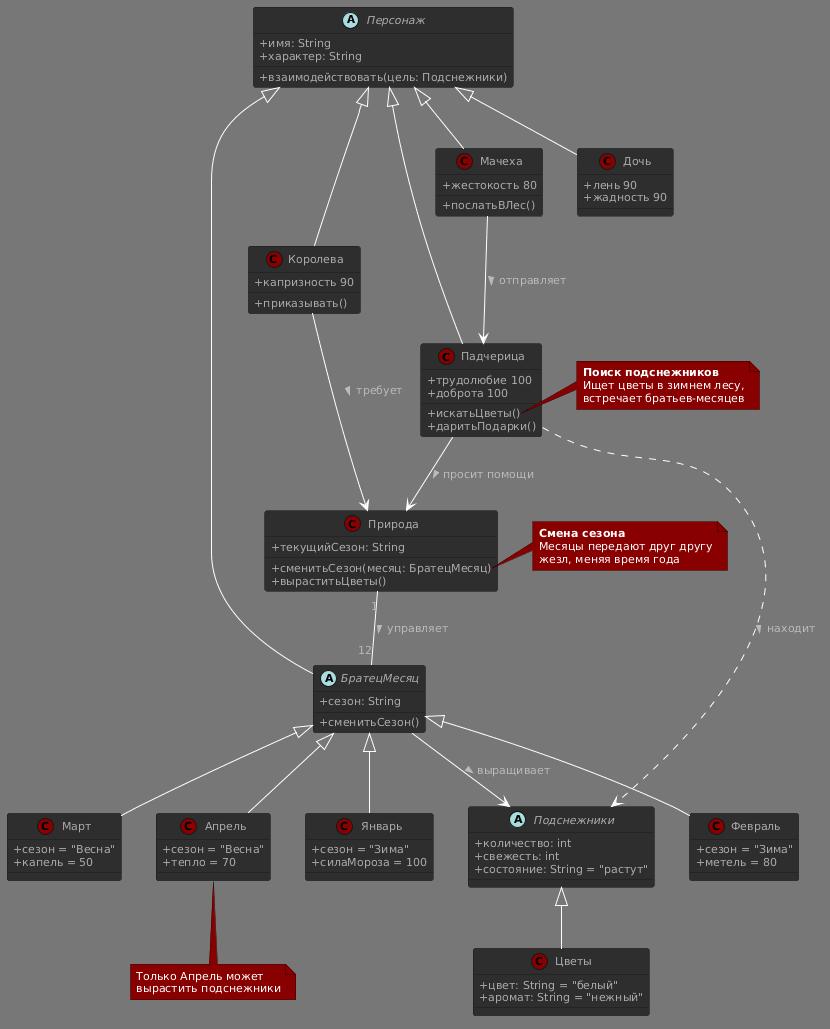

The diagram above was rendered by PlantUML. Its source (embedded in the PNG):
@startuml
!theme reddress-darkred
skinparam classAttributeIconSize 0

' --- Иерархия персонажей ---
abstract class Персонаж {
    + имя: String
    + характер: String
    + взаимодействовать(цель: Подснежники)
}

abstract class БратецМесяц extends Персонаж {
    + сезон: String
    + сменитьСезон()
}

class Январь extends БратецМесяц {
    + сезон = "Зима"
    + силаМороза = 100
}

class Февраль extends БратецМесяц {
    + сезон = "Зима"
    + метель = 80
}

class Март extends БратецМесяц {
    + сезон = "Весна"
    + капель = 50
}

class Апрель extends БратецМесяц {
    + сезон = "Весна"
    + тепло = 70
}

class Падчерица extends Персонаж {
    + трудолюбие 100
    + доброта 100
    + искатьЦветы()
    + даритьПодарки()
}

class Королева extends Персонаж {
    + капризность 90
    + приказывать()
}

class Мачеха extends Персонаж {
    + жестокость 80
    + послатьВЛес()
}

class Дочь extends Персонаж {
    + лень 90
    + жадность 90
}

' --- Иерархия ресурсов ---
abstract class Подснежники {
    + количество: int
    + свежесть: int
    + состояние: String = "растут"
}

class Цветы extends Подснежники {
    + цвет: String = "белый"
    + аромат: String = "нежный"
}

' --- Управляющий класс ---
class Природа {
    + текущийСезон: String
    + сменитьСезон(месяц: БратецМесяц)
    + выраститьЦветы()
}

' --- СВЯЗИ ---
Природа "1" -- "12" БратецМесяц : управляет >
БратецМесяц --> Подснежники : выращивает >
Падчерица --> Природа : просит помощи >
Падчерица ..> Подснежники : находит >

Мачеха --> Падчерица : отправляет >
Королева --> Природа : требует >

' --- Заметки ---
note right of Падчерица::искатьЦветы
  **Поиск подснежников**
  Ищет цветы в зимнем лесу,
  встречает братьев-месяцев
end note

note bottom of Апрель
  Только Апрель может 
  вырастить подснежники
end note

note right of Природа::сменитьСезон
  **Смена сезона**
  Месяцы передают друг другу
  жезл, меняя время года
end note
@enduml